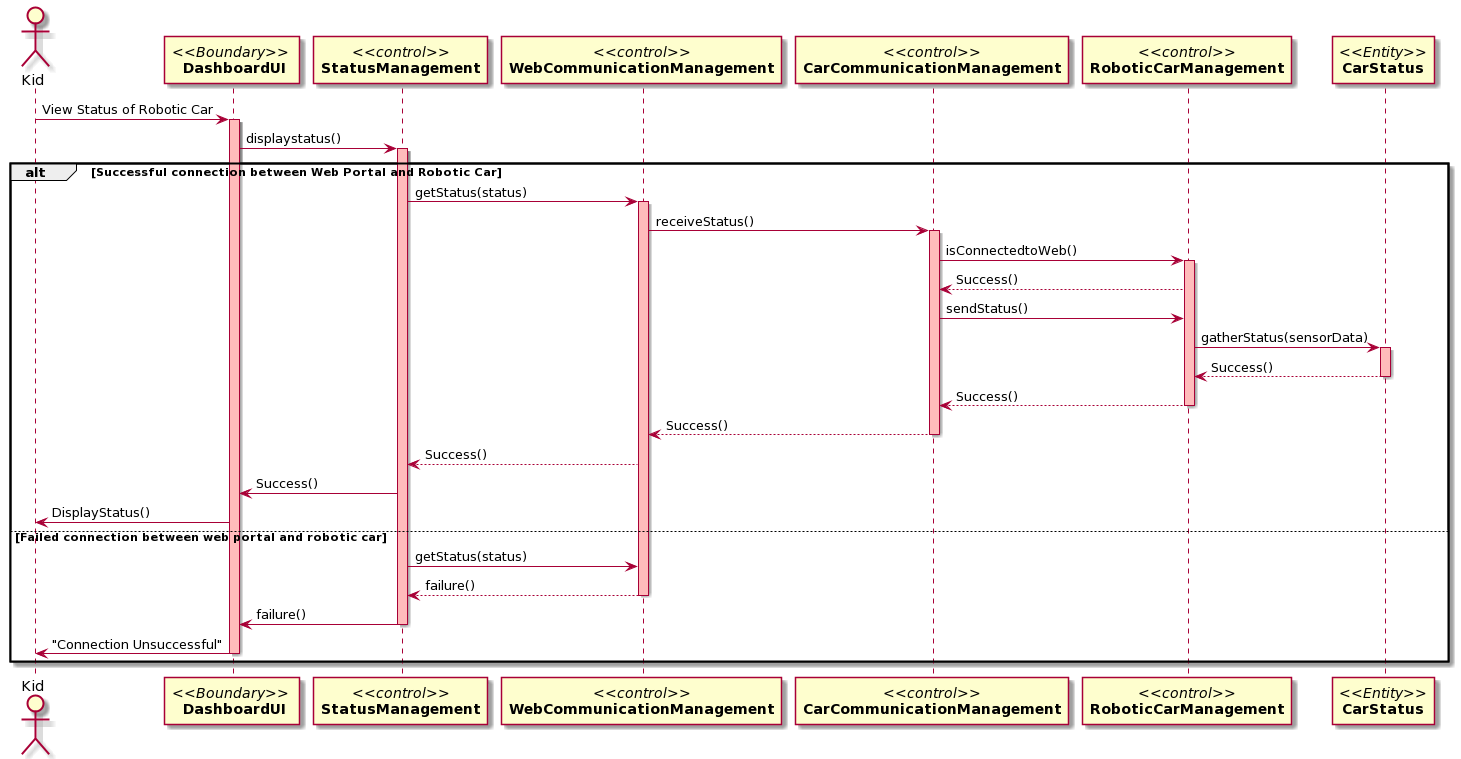

The diagram above was rendered by PlantUML. Its source (embedded in the PNG):
@startuml
actor Kid
participant "//<<Boundary>>// \n **DashboardUI**" as A
participant "//<<control>>//\n**StatusManagement**" as B
participant "//<<control>>//\n**WebCommunicationManagement**" as C
participant "//<<control>>//\n**CarCommunicationManagement**" as D
participant "//<<control>>//\n**RoboticCarManagement**" as E
participant "//<<Entity>>//\n**CarStatus**" as F

Kid-> A:View Status of Robotic Car
activate A #FFBBBB

A -> B:displaystatus()
activate B #FFBBBB

alt Successful connection between Web Portal and Robotic Car
B -> C: getStatus(status)
activate C #FFBBBB

C -> D: receiveStatus()
activate D #FFBBBB


D -> E:isConnectedtoWeb()
activate E #FFBBBB
E--> D: Success()
D -> E: sendStatus()


E -> F: gatherStatus(sensorData)
activate F #FFBBBB

F --> E:Success()
deactivate F

E --> D: Success()
deactivate E
D --> C: Success()
deactivate D
C --> B: Success()
B -> A: Success()
A -> Kid: DisplayStatus()
else Failed connection between web portal and robotic car
B -> C: getStatus(status)
C --> B: failure()
deactivate C
B -> A: failure()
deactivate B
A -> Kid: "Connection Unsuccessful"
deactivate A

end
@enduml